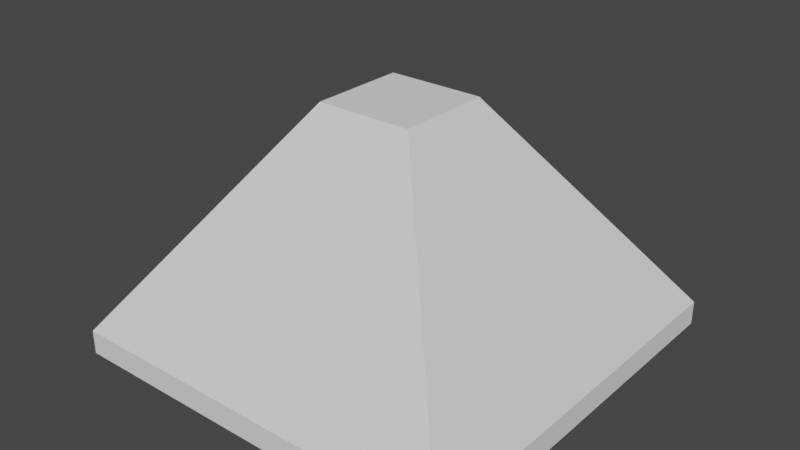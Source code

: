# Source: Spire.blend  (saved by Blender 2.83.19; exported with 4.5.12 LTS)
import bpy
from mathutils import Matrix  # noqa: F401  (used for matrix-valued properties, if any)

bpy.ops.wm.read_factory_settings(use_empty=True)
scene = bpy.context.scene
scene.name = 'Scene'

# ---- collections
col_collection = bpy.data.collections.new('Collection'); scene.collection.children.link(col_collection)

# ---- world
world_world = bpy.data.worlds.new('World'); scene.world = world_world
world_world.use_nodes = True; world_world.node_tree.nodes.clear()
_N = world_world.node_tree.nodes; _L = world_world.node_tree.links
n0 = _N.new('ShaderNodeOutputWorld'); n0.name = 'World Output'; n0.location = (300, 300)
n1 = _N.new('ShaderNodeBackground'); n1.name = 'Background'; n1.location = (10, 300)
n1.inputs[0].default_value = (0.05088, 0.05088, 0.05088, 1.0)
_L.new(n1.outputs[0], n0.inputs[0])
n0.is_active_output = True
world_world.color = (0.05088, 0.05088, 0.05088)
world_world.use_sun_shadow = False
world_world.sun_shadow_jitter_overblur = 0.0

# ---- meshes
me_cube_639 = bpy.data.meshes.new('Cube.639')
me_cube_639.from_pydata([(-250.0, -250.0, 4.073e-05), (-60.0, -60.0, 300.0), (-250.0, 250.0, -4.073e-05), (-60.0, 60.0, 300.0), (250.0, -250.0, 4.073e-05), (60.0, -60.0, 300.0), (250.0, 250.0, -4.073e-05), (60.0, 60.0, 300.0), (-250.0, -250.0, 30.0), (-250.0, 250.0, 30.0), (250.0, 250.0, 30.0), (250.0, -250.0, 30.0)], [], [(0, 8, 9, 2), (2, 9, 10, 6), (6, 10, 11, 4), (4, 11, 8, 0), (2, 6, 4, 0), (7, 3, 1, 5), (1, 3, 9, 8), (3, 7, 10, 9), (7, 5, 11, 10), (5, 1, 8, 11)])
me_cube_639.polygons.foreach_set('use_smooth', [True] * 10)
_k = set([(0, 2), (0, 4), (0, 8), (1, 3), (1, 5), (1, 8), (2, 6), (2, 9), (3, 7), (3, 9), (4, 6), (4, 11), (5, 7), (5, 11), (6, 10), (7, 10), (8, 9), (8, 11), (9, 10), (10, 11)])
me_cube_639.attributes.new('sharp_edge', 'BOOLEAN', 'EDGE').data.foreach_set('value', [ (min(e.vertices), max(e.vertices)) in _k for e in me_cube_639.edges])
_uv = me_cube_639.uv_layers.new(name='UVMap')
_uv.uv.foreach_set('vector', [0.375, 0.0, 0.625, 0.0, 0.625, 0.25, 0.375, 0.25, 0.375, 0.25, 0.625, 0.25, 0.625, 0.5, 0.375, 0.5, 0.375, 0.5, 0.625, 0.5, 0.625, 0.75, 0.375, 0.75, 0.375, 0.75, 0.625, 0.75, 0.625, 1.0, 0.375, 1.0, 0.125, 0.5, 0.375, 0.5, 0.375, 0.75, 0.125, 0.75, 0.72, 0.595, 0.78, 0.595, 0.78, 0.655, 0.72, 0.655, 0.78, 0.655, 0.78, 0.595, 0.875, 0.5, 0.875, 0.75, 0.78, 0.595, 0.72, 0.595, 0.625, 0.5, 0.875, 0.5, 0.72, 0.595, 0.72, 0.655, 0.625, 0.75, 0.625, 0.5, 0.72, 0.655, 0.78, 0.655, 0.875, 0.75, 0.625, 0.75])
me_cube_639.use_remesh_fix_poles = True
me_cube_639.use_remesh_preserve_attributes = False
me_cube_639.use_mirror_vertex_groups = False
me_cube_639.update()
me_cube_639.normals_split_custom_set([tuple(v) for v in zip(*[iter([-1.0, -3.255e-08, 9.313e-14, -1.0, -3.255e-08, 9.313e-14, -1.0, -3.255e-08, 9.313e-14, -1.0, -3.255e-08, 9.313e-14, -7.629e-08, 1.0, -2.083e-06, -7.629e-08, 1.0, -2.083e-06, -7.629e-08, 1.0, -2.083e-06, -7.629e-08, 1.0, -2.083e-06, 1.0, 9.766e-08, -1.242e-13, 1.0, 9.766e-08, -1.242e-13, 1.0, 9.766e-08, -1.242e-13, 1.0, 9.766e-08, -1.242e-13, 7.629e-08, -1.0, 2.083e-06, 7.629e-08, -1.0, 2.083e-06, 7.629e-08, -1.0, 2.083e-06, 7.629e-08, -1.0, 2.083e-06, 9.944e-15, -1.629e-07, -1.0, 9.944e-15, -1.629e-07, -1.0, 9.944e-15, -1.629e-07, -1.0, 9.944e-15, -1.629e-07, -1.0, -9.325e-08, 0.0, 1.0, -9.325e-08, 0.0, 1.0, -9.325e-08, 0.0, 1.0, -9.325e-08, 0.0, 1.0, -0.8178, 3.459e-08, 0.5755, -0.8178, 3.459e-08, 0.5755, -0.8178, 3.459e-08, 0.5755, -0.8178, 3.459e-08, 0.5755, -1.202e-07, 0.8178, 0.5755, -1.202e-07, 0.8178, 0.5755, -1.202e-07, 0.8178, 0.5755, -1.202e-07, 0.8178, 0.5755, 0.8178, 1.109e-07, 0.5755, 0.8178, 1.109e-07, 0.5755, 0.8178, 1.109e-07, 0.5755, 0.8178, 1.109e-07, 0.5755, 1.011e-07, -0.8178, 0.5755, 1.011e-07, -0.8178, 0.5755, 1.011e-07, -0.8178, 0.5755, 1.011e-07, -0.8178, 0.5755])] * 3)])

# ---- objects
ob_spire_345 = bpy.data.objects.new('Spire.345', me_cube_639)

# ---- transforms, parenting, visibility, modifiers, constraints
ob_spire_345.location = (0.0, 0.0, 0.0)
ob_spire_345.scale = (0.01, 0.01, 0.01)
ob_spire_345.color = (0.8, 0.8, 0.8, 1.0)
ob_spire_345.lineart.crease_threshold = 0.0

# ---- collection membership
col_collection.objects.link(ob_spire_345)

# ---- scene / render settings (as saved in the file)
scene.frame_start = 1; scene.frame_end = 250; scene.frame_set(1)
scene.render.engine = 'BLENDER_EEVEE_NEXT'
scene.cycles.use_denoising = False
scene.cycles.samples = 128
scene.cycles.sampling_pattern = 'TABULATED_SOBOL'
scene.cycles.use_adaptive_sampling = False
scene.cycles.use_light_tree = False
scene.view_settings.view_transform = 'Filmic'
bpy.context.view_layer.update()

# ---- added for rendering (the .blend has no active camera and no usable light): camera, sun
cam_auto = bpy.data.cameras.new('AutoCamera')
cam_auto.lens = 50.0
cam_auto.sensor_width = 36.0
cam_auto.clip_end = 1000.0
ob_auto_camera = bpy.data.objects.new('AutoCamera', cam_auto)
scene.collection.objects.link(ob_auto_camera)
ob_auto_camera.location = (7.10679, -8.52814, 7.18543)
ob_auto_camera.rotation_euler = (1.09748, -7.21219e-08, 0.694738)
scene.camera = ob_auto_camera
light_auto_sun = bpy.data.lights.new('AutoSun', 'SUN')
light_auto_sun.energy = 3.0
light_auto_sun.angle = 0.0523599
ob_auto_sun = bpy.data.objects.new('AutoSun', light_auto_sun)
scene.collection.objects.link(ob_auto_sun)
ob_auto_sun.rotation_euler = (0.872665, 0.174533, 0.523599)
bpy.context.view_layer.update()
